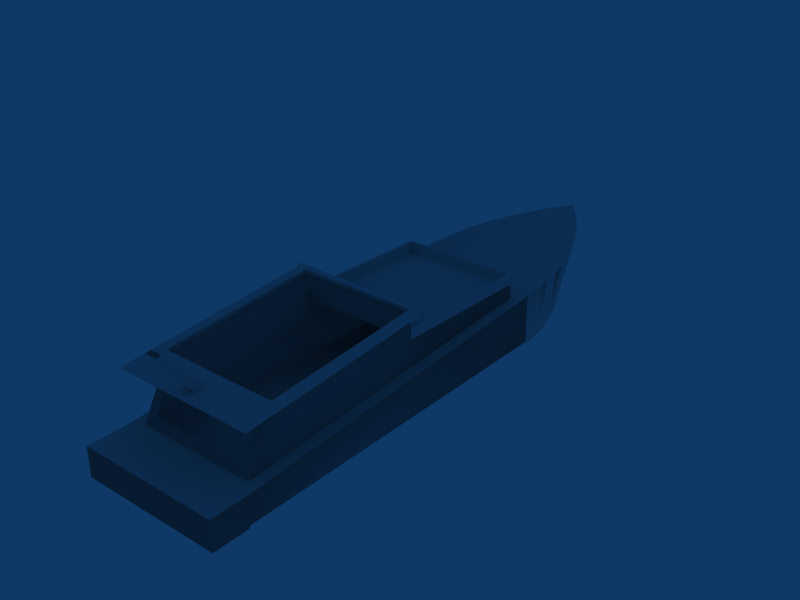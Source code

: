 # Source: object.blend  (saved by Blender 2.45.0; exported with 4.5.12 LTS)
import bpy
from mathutils import Matrix  # noqa: F401  (used for matrix-valued properties, if any)

bpy.ops.wm.read_factory_settings(use_empty=True)
scene = bpy.context.scene
scene.name = 'Scene'

# ---- collections
col_collection_1 = bpy.data.collections.new('Collection 1'); scene.collection.children.link(col_collection_1)

# ---- world
world_world = bpy.data.worlds.new('World'); scene.world = world_world
world_world.color = (0.05656, 0.2208, 0.4)
world_world.use_sun_shadow = False
world_world.sun_shadow_jitter_overblur = 0.0
world_world.cycles.sampling_method = 'MANUAL'
world_world.cycles.sample_map_resolution = 256

# ---- meshes
me_mesh_019 = bpy.data.meshes.new('Mesh.019')
me_mesh_019.from_pydata([(8.885, -0.1, 2.796), (8.852, -0.1, 2.273), (8.885, 1.22, 2.796), (8.852, 1.22, 2.273)], [], [(0, 1, 2), (3, 2, 1)])
_uv = me_mesh_019.uv_layers.new(name='UVTex')
_uv.uv.foreach_set('vector', [0.4448, 0.5805, 0.4448, 0.5626, 0.3996, 0.5805, 0.3996, 0.5626, 0.3996, 0.5805, 0.4448, 0.5626])
me_mesh_019.use_remesh_preserve_volume = False
me_mesh_019.use_remesh_preserve_attributes = False
me_mesh_019.use_mirror_vertex_groups = False
me_mesh_019.update()
me_mesh_018 = bpy.data.meshes.new('Mesh.018')
me_mesh_018.from_pydata([(8.885, 1.321, 2.799), (8.852, 1.321, 2.27), (8.885, 2.647, 2.799), (8.852, 2.647, 2.27), (5.36, -0.1515, 2.13), (5.353, -0.1515, 2.393), (8.849, -0.1515, 2.221), (8.842, -0.1515, 2.484), (8.885, 1.22, 2.796), (8.852, -0.1, 2.273), (8.885, -0.1, 2.796), (8.852, 1.22, 2.273)], [], [(0, 1, 2), (3, 2, 1), (6, 5, 4), (5, 6, 7), (8, 9, 10), (9, 8, 11)])
_uv = me_mesh_018.uv_layers.new(name='UVTex')
_uv.uv.foreach_set('vector', [0.3359, 0.5516, 0.3359, 0.5334, 0.2905, 0.5516, 0.2905, 0.5334, 0.2905, 0.5516, 0.3359, 0.5334, 0.4974, 0.9639, 0.0, 1.0, 0.0, 0.9639, 0.0, 1.0, 0.4974, 0.9639, 0.4974, 1.0, 0.3498, 0.5501, 0.3951, 0.5321, 0.3951, 0.5501, 0.3951, 0.5321, 0.3498, 0.5501, 0.3498, 0.5321])
me_mesh_018.use_remesh_preserve_volume = False
me_mesh_018.use_remesh_preserve_attributes = False
me_mesh_018.use_mirror_vertex_groups = False
me_mesh_018.update()
me_mesh_017 = bpy.data.meshes.new('Mesh.017')
me_mesh_017.from_pydata([(12.8, -0.1515, 2.087), (9.017, -0.1515, 2.699), (12.62, -0.1515, 2.433), (8.996, -0.1515, 2.35), (8.885, 2.647, 2.799), (8.852, 1.321, 2.27), (8.885, 1.321, 2.799), (8.852, 2.647, 2.27)], [], [(0, 3, 2), (1, 2, 3), (4, 5, 6), (5, 4, 7)])
_uv = me_mesh_017.uv_layers.new(name='UVTex')
_uv.uv.foreach_set('vector', [0.4097, 0.5182, 0.2794, 0.5272, 0.4034, 0.5301, 0.2801, 0.5392, 0.4034, 0.5301, 0.2794, 0.5272, 0.343, 0.5386, 0.3884, 0.5204, 0.3884, 0.5386, 0.3884, 0.5204, 0.343, 0.5386, 0.343, 0.5204])
me_mesh_017.use_remesh_preserve_volume = False
me_mesh_017.use_remesh_preserve_attributes = False
me_mesh_017.use_mirror_vertex_groups = False
me_mesh_017.update()
me_mesh_016 = bpy.data.meshes.new('Mesh.016')
me_mesh_016.from_pydata([(12.41, 2.696, 2.114), (9.329, 2.696, 2.342), (9.349, 2.696, 2.66), (12.22, 2.696, 2.461), (12.62, -0.1515, 2.433), (8.996, -0.1515, 2.35), (12.8, -0.1515, 2.087), (9.017, -0.1515, 2.699)], [], [(0, 3, 1), (2, 1, 3), (4, 5, 6), (5, 4, 7)])
_uv = me_mesh_016.uv_layers.new(name='UVTex')
_uv.uv.foreach_set('vector', [0.2746, 0.5244, 0.281, 0.5362, 0.3802, 0.5322, 0.3795, 0.543, 0.3802, 0.5322, 0.281, 0.5362, 0.4338, 0.4893, 0.3097, 0.4865, 0.4401, 0.4775, 0.3097, 0.4865, 0.4338, 0.4893, 0.3105, 0.4985])
me_mesh_016.use_remesh_preserve_volume = False
me_mesh_016.use_remesh_preserve_attributes = False
me_mesh_016.use_mirror_vertex_groups = False
me_mesh_016.update()
me_mesh_015 = bpy.data.meshes.new('Mesh.015')
me_mesh_015.from_pydata([(5.353, 2.696, 2.393), (8.849, 2.696, 2.221), (5.36, 2.696, 2.13), (8.842, 2.696, 2.484), (5.36, -0.1515, 2.13), (5.353, -0.1515, 2.393), (9.329, 2.696, 2.342), (12.22, 2.696, 2.461), (12.41, 2.696, 2.114), (9.349, 2.696, 2.66)], [], [(0, 1, 2), (1, 0, 3), (0, 4, 5), (4, 0, 2), (6, 7, 8), (7, 6, 9)])
_uv = me_mesh_015.uv_layers.new(name='UVTex')
_uv.uv.foreach_set('vector', [0.5, 1.0, 0.0, 0.9634, 0.5, 0.9634, 0.0, 0.9634, 0.5, 1.0, 0.0, 1.0, 0.2487, 0.9985, 0.6323, 0.9645, 0.6323, 0.9985, 0.6323, 0.9645, 0.2487, 0.9985, 0.2487, 0.9645, 0.4131, 0.5042, 0.314, 0.5083, 0.3076, 0.4964, 0.314, 0.5083, 0.4131, 0.5042, 0.4124, 0.5151])
me_mesh_015.use_remesh_preserve_volume = False
me_mesh_015.use_remesh_preserve_attributes = False
me_mesh_015.use_mirror_vertex_groups = False
me_mesh_015.update()
me_mesh_014 = bpy.data.meshes.new('Mesh.014')
me_mesh_014.from_pydata([(13.66, 2.973, 0.6315), (13.66, 2.973, 1.281), (5.044, 2.973, 1.812), (13.66, 2.973, 0.5715), (14.53, 2.973, 1.283), (14.53, 2.973, 0.5736), (8.741, -0.3861, 2.859), (8.835, -0.4664, 2.94), (8.828, -0.4664, 2.852), (8.828, -0.3861, 2.852), (8.835, -0.3861, 2.94), (8.748, -0.3861, 2.946), (8.741, -0.4664, 2.859), (8.748, -0.4664, 2.946), (13.56, 2.93, 2.502), (13.57, 2.93, 2.589), (8.821, 2.93, 2.853), (8.821, 2.93, 2.941), (5.405, -0.0941, 2.394), (8.849, -0.0941, 2.221), (5.411, -0.0941, 2.131), (8.842, -0.0941, 2.484), (8.849, 2.647, 2.221), (5.405, 2.647, 2.394), (5.411, 2.647, 2.131), (8.842, 2.647, 2.484), (13.75, 1.12, 3.412), (13.98, 1.12, 3.662), (13.98, 1.405, 3.662), (8.748, 3.011, 2.946), (8.748, 2.93, 2.946), (8.741, 2.93, 2.859), (8.741, 3.011, 2.859), (13.75, 1.405, 3.412), (13.05, 1.12, 2.628), (13.05, 1.405, 2.628), (5.044, -0.4288, 0.6315), (5.044, 2.973, 0.6315), (13.66, -0.4288, 0.6315), (13.66, -0.4288, 0.5715)], [], [(37, 0, 2), (2, 0, 1), (5, 0, 3), (4, 0, 5), (1, 0, 4), (9, 12, 6), (12, 9, 8), (9, 7, 8), (7, 9, 10), (7, 11, 13), (11, 7, 10), (11, 12, 13), (12, 11, 6), (16, 15, 14), (15, 16, 17), (18, 19, 20), (19, 18, 21), (22, 23, 24), (23, 22, 25), (28, 26, 27), (26, 28, 33), (29, 31, 30), (31, 29, 32), (33, 34, 26), (34, 33, 35), (36, 38, 37), (0, 37, 38), (39, 0, 38), (3, 0, 39)])
_uv = me_mesh_014.uv_layers.new(name='UVTex')
_uv.uv.foreach_set('vector', [0.4221, 0.0806, 0.1269, 0.0806, 0.4221, 0.121, 0.4221, 0.121, 0.1269, 0.0806, 0.1269, 0.1028, 0.0971, 0.0786, 0.1269, 0.0806, 0.1269, 0.0785, 0.0972, 0.1029, 0.1269, 0.0806, 0.0971, 0.0786, 0.1269, 0.1028, 0.1269, 0.0806, 0.0972, 0.1029, 0.3095, 0.7516, 0.3122, 0.7546, 0.3095, 0.7546, 0.3122, 0.7546, 0.3095, 0.7516, 0.3122, 0.7516, 0.3935, 0.785, 0.3908, 0.788, 0.3908, 0.785, 0.3908, 0.788, 0.3935, 0.785, 0.3935, 0.788, 0.6326, 0.5847, 0.6353, 0.5877, 0.6326, 0.5877, 0.6353, 0.5877, 0.6326, 0.5847, 0.6353, 0.5847, 0.421, 0.7656, 0.4237, 0.7626, 0.4237, 0.7656, 0.4237, 0.7626, 0.421, 0.7656, 0.421, 0.7626, 0.7161, 0.1058, 0.5534, 0.0968, 0.5536, 0.0938, 0.5534, 0.0968, 0.7161, 0.1058, 0.7161, 0.1088, 0.5008, 1.0, 0.0, 0.964, 0.498, 0.964, 0.0, 0.964, 0.5008, 1.0, 0.0, 1.0, 0.9893, 0.9639, 0.4964, 1.0, 0.4964, 0.9639, 0.4964, 1.0, 0.9893, 0.9639, 0.9893, 0.9975, 0.3871, 0.7624, 0.3968, 0.7509, 0.3968, 0.7624, 0.3968, 0.7509, 0.3871, 0.7624, 0.3871, 0.7509, 0.459, 0.778, 0.4617, 0.775, 0.4617, 0.778, 0.4617, 0.775, 0.459, 0.778, 0.459, 0.775, 0.5875, 0.6083, 0.5973, 0.5722, 0.5973, 0.6083, 0.5973, 0.5722, 0.5875, 0.6083, 0.5875, 0.5722, 0.3449, 0.038, 0.0497, 0.038, 0.3449, 0.1545, 0.0497, 0.1545, 0.3449, 0.1545, 0.0497, 0.038, 0.5323, 0.0723, 0.4158, 0.0743, 0.5323, 0.0743, 0.4158, 0.0723, 0.4158, 0.0743, 0.5323, 0.0723])
me_mesh_014.use_remesh_preserve_volume = False
me_mesh_014.use_remesh_preserve_attributes = False
me_mesh_014.use_mirror_vertex_groups = False
me_mesh_014.update()
me_mesh_013 = bpy.data.meshes.new('Mesh.013')
me_mesh_013.from_pydata([(8.849, -0.1515, 2.221), (8.885, -0.1, 2.796), (8.852, 1.22, 2.273), (8.888, 1.272, 2.848), (8.885, 1.22, 2.796), (8.852, -0.1, 2.273), (8.849, 1.272, 2.221), (3.381, -0.2718, 1.911), (3.674, -0.1947, 0.5715), (3.792, -0.3508, 1.886), (5.044, -0.4288, 1.812), (5.044, -0.4288, 0.6315), (5.044, 1.257, 1.812), (5.044, 2.973, 0.6315), (8.741, -0.3861, 2.859), (8.741, 2.93, 2.859), (8.821, 2.93, 2.853), (8.888, 2.696, 2.848), (13.56, 2.93, 2.502), (12.7, 2.696, 2.566), (8.888, -0.1515, 2.848), (8.828, -0.3861, 2.852), (13.56, -0.3861, 2.502), (12.7, -0.1515, 2.566), (13.57, -0.3861, 2.589), (8.894, -0.1515, 2.935), (12.71, -0.1515, 2.653), (13.05, 1.12, 2.628), (13.33, 1.12, 2.607), (8.748, -0.3861, 2.946), (8.748, 2.93, 2.946), (8.835, -0.3861, 2.94), (8.821, 2.93, 2.941), (8.894, 2.696, 2.935), (12.71, 2.696, 2.653), (13.57, 2.93, 2.589), (1.446, 0.5043, 2.038), (1.839, 0.7793, 0.5715), (2.117, 0.5692, 0.5715), (4.624, 2.97, 1.837), (4.695, 2.944, 0.5715), (1.574, 1.497, 0.5715), (5.411, -0.0941, 2.131), (5.411, 2.647, 2.131), (8.849, 2.647, 2.221), (8.849, -0.0941, 2.221), (3.789, 2.883, 1.886), (3.671, 2.723, 0.5715), (1.092, 1.776, 2.063), (1.837, 1.728, 0.5715), (13.66, -0.4288, 1.281), (13.38, -0.1515, 1.298), (13.38, 2.696, 1.298), (5.321, -0.1515, 1.795), (5.321, 2.696, 1.795), (8.891, -0.1515, 2.892), (12.71, -0.1515, 2.609), (12.71, 2.696, 2.609), (14.09, 1.12, 3.641), (13.33, 1.405, 2.607), (14.09, 1.405, 3.641), (13.05, 1.405, 2.628), (13.75, 1.405, 3.412), (13.98, 1.405, 3.662), (4.349, 2.892, 0.5715), (5.044, 2.973, 1.812), (0.4375, 1.25, 2.112), (0.7566, 1.523, 2.088), (1.443, 2.006, 2.038), (1.808, 2.213, 2.013), (2.186, 2.397, 1.988), (2.574, 2.557, 1.962), (2.972, 2.691, 1.937), (3.377, 2.8, 1.911), (4.205, 2.94, 1.861), (1.326, 1.25, 0.5715), (0.7576, 0.9802, 2.088), (13.66, 2.973, 0.6315), (13.66, 2.973, 0.5715), (14.53, 2.973, 0.5736), (14.53, 2.973, 1.283), (13.66, 2.973, 1.281)], [], [(0, 1, 20), (3, 20, 1), (4, 3, 1), (2, 3, 4), (5, 0, 45), (1, 0, 5), (2, 5, 45), (6, 2, 45), (3, 2, 6), (7, 8, 9), (10, 11, 12), (13, 12, 11), (65, 12, 13), (16, 14, 15), (14, 16, 21), (21, 16, 17), (17, 16, 18), (17, 18, 19), (19, 18, 23), (21, 20, 22), (20, 21, 17), (20, 17, 3), (22, 20, 23), (22, 23, 18), (24, 25, 31), (25, 24, 26), (26, 24, 27), (26, 27, 34), (27, 24, 28), (28, 24, 59), (31, 30, 29), (30, 31, 32), (32, 31, 33), (32, 33, 35), (33, 31, 25), (35, 33, 34), (35, 34, 61), (61, 34, 27), (35, 61, 59), (35, 59, 24), (36, 37, 38), (39, 65, 40), (67, 41, 75), (45, 43, 42), (43, 45, 44), (44, 45, 6), (73, 46, 47), (48, 49, 41), (10, 53, 12), (53, 10, 50), (12, 53, 65), (53, 50, 51), (51, 50, 52), (65, 54, 81), (54, 65, 53), (81, 54, 52), (81, 52, 50), (26, 55, 56), (55, 26, 25), (34, 56, 26), (56, 34, 57), (59, 58, 28), (58, 59, 60), (61, 60, 59), (60, 61, 62), (60, 62, 63), (66, 67, 75), (74, 39, 64), (18, 24, 22), (24, 18, 35), (65, 67, 66), (67, 65, 48), (48, 65, 68), (68, 65, 69), (69, 65, 70), (70, 65, 71), (71, 65, 72), (72, 65, 73), (73, 65, 46), (46, 65, 74), (74, 65, 39), (66, 75, 76), (65, 77, 13), (77, 65, 81), (77, 79, 78), (79, 77, 80), (80, 77, 81)])
me_mesh_013.polygons.foreach_set('use_smooth', [0, 0, 0, 0, 0, 0, 0, 0, 0, 1, 0, 0, 0, 0, 0, 0, 0, 0, 0, 0, 0, 0, 0, 0, 0, 0, 0, 0, 0, 0, 0, 0, 0, 0, 0, 0, 0, 0, 0, 0, 1, 1, 1, 0, 0, 0, 1, 1, 0, 0, 0, 0, 0, 0, 0, 0, 0, 0, 0, 0, 0, 0, 0, 0, 0, 0, 1, 1, 0, 0, 0, 0, 0, 0, 0, 0, 0, 0, 0, 0, 0, 1, 0, 0, 0, 0, 0])
_uv = me_mesh_013.uv_layers.new(name='UVTex')
_uv.uv.foreach_set('vector', [0.6531, 0.5954, 0.6514, 0.6152, 0.6531, 0.6169, 0.6044, 0.6169, 0.6531, 0.6169, 0.6514, 0.6152, 0.6061, 0.6152, 0.6044, 0.6169, 0.6514, 0.6152, 0.6061, 0.5972, 0.6044, 0.6169, 0.6061, 0.6152, 0.6514, 0.5972, 0.6531, 0.5954, 0.6512, 0.5954, 0.6514, 0.6152, 0.6531, 0.5954, 0.6514, 0.5972, 0.6061, 0.5972, 0.6514, 0.5972, 0.6512, 0.5954, 0.6044, 0.5954, 0.6061, 0.5972, 0.6512, 0.5954, 0.6044, 0.6169, 0.6061, 0.5972, 0.6044, 0.5954, 0.3966, 0.6894, 0.4063, 0.6433, 0.411, 0.6886, 0.2256, 0.0969, 0.2256, 0.0564, 0.1679, 0.0969, 0.1091, 0.0564, 0.1679, 0.0969, 0.2256, 0.0564, 0.1091, 0.0969, 0.1679, 0.0969, 0.1091, 0.0564, 0.1635, 0.1872, 0.277, 0.1899, 0.1635, 0.1899, 0.277, 0.1899, 0.1635, 0.1872, 0.277, 0.187, 0.277, 0.187, 0.1635, 0.1872, 0.1715, 0.1849, 0.1715, 0.1849, 0.1635, 0.1872, 0.1635, 0.0243, 0.1715, 0.1849, 0.1635, 0.0243, 0.1715, 0.0539, 0.1715, 0.0539, 0.1635, 0.0243, 0.269, 0.0539, 0.277, 0.187, 0.269, 0.1849, 0.277, 0.0243, 0.269, 0.1849, 0.277, 0.187, 0.1715, 0.1849, 0.269, 0.1849, 0.1715, 0.1849, 0.2202, 0.1849, 0.277, 0.0243, 0.269, 0.1849, 0.269, 0.0539, 0.277, 0.0243, 0.269, 0.0539, 0.1635, 0.0243, 0.5882, 0.0399, 0.5963, 0.2005, 0.5882, 0.2026, 0.5963, 0.2005, 0.5882, 0.0399, 0.5963, 0.0695, 0.5963, 0.0695, 0.5882, 0.0399, 0.6398, 0.0578, 0.5963, 0.0695, 0.6398, 0.0578, 0.6938, 0.0695, 0.6398, 0.0578, 0.5882, 0.0399, 0.6398, 0.0481, 0.6398, 0.0481, 0.5882, 0.0399, 0.6496, 0.0481, 0.5882, 0.2026, 0.7018, 0.2055, 0.5882, 0.2055, 0.7018, 0.2055, 0.5882, 0.2026, 0.7018, 0.203, 0.7018, 0.203, 0.5882, 0.2026, 0.6938, 0.2005, 0.7018, 0.203, 0.6938, 0.2005, 0.7018, 0.0399, 0.6938, 0.2005, 0.5882, 0.2026, 0.5963, 0.2005, 0.7018, 0.0399, 0.6938, 0.2005, 0.6938, 0.0695, 0.7018, 0.0399, 0.6938, 0.0695, 0.6496, 0.0578, 0.6496, 0.0578, 0.6938, 0.0695, 0.6398, 0.0578, 0.7018, 0.0399, 0.6496, 0.0578, 0.6496, 0.0481, 0.7018, 0.0399, 0.6496, 0.0481, 0.5882, 0.0399, 0.3248, 0.6913, 0.3348, 0.6394, 0.3467, 0.6406, 0.2792, 0.6513, 0.2722, 0.6387, 0.3145, 0.626, 0.2734, 0.6781, 0.3034, 0.6273, 0.3112, 0.6364, 0.1491, 0.03, 0.0313, 0.1239, 0.0313, 0.03, 0.0313, 0.1239, 0.1491, 0.03, 0.1491, 0.1239, 0.1491, 0.1239, 0.1491, 0.03, 0.1491, 0.0768, 0.3003, 0.689, 0.2932, 0.6765, 0.334, 0.6562, 0.2652, 0.6662, 0.2959, 0.618, 0.3034, 0.6273, 0.3554, 0.1586, 0.3459, 0.1491, 0.3554, 0.1008, 0.3459, 0.1491, 0.3554, 0.1586, 0.0597, 0.1586, 0.3554, 0.1008, 0.3459, 0.1491, 0.3554, 0.0421, 0.3459, 0.1491, 0.0597, 0.1586, 0.0692, 0.1491, 0.0692, 0.1491, 0.0597, 0.1586, 0.0692, 0.0516, 0.3554, 0.0421, 0.3459, 0.0516, 0.0597, 0.0421, 0.3459, 0.0516, 0.3554, 0.0421, 0.3459, 0.1491, 0.0597, 0.0421, 0.3459, 0.0516, 0.0692, 0.0516, 0.0597, 0.0421, 0.0692, 0.0516, 0.0597, 0.1586, 0.4877, 0.9096, 0.3569, 0.9177, 0.4876, 0.9081, 0.3569, 0.9177, 0.4877, 0.9096, 0.357, 0.9192, 0.0179, 0.9404, 0.1154, 0.9389, 0.1154, 0.9404, 0.1154, 0.9389, 0.0179, 0.9404, 0.0179, 0.9389, 0.5762, 0.6127, 0.5664, 0.6565, 0.5664, 0.6127, 0.5664, 0.6565, 0.5762, 0.6127, 0.5762, 0.6565, 0.6241, 0.5708, 0.5885, 0.6055, 0.6143, 0.5701, 0.5885, 0.6055, 0.6241, 0.5708, 0.5999, 0.5977, 0.5885, 0.6055, 0.5999, 0.5977, 0.5922, 0.6062, 0.2818, 0.6898, 0.2734, 0.6781, 0.3112, 0.6364, 0.2862, 0.6639, 0.2792, 0.6513, 0.3209, 0.6361, 0.6627, 0.1221, 0.5491, 0.1251, 0.5491, 0.1221, 0.5491, 0.1251, 0.6627, 0.1221, 0.6627, 0.1251, 0.2789, 0.1244, 0.4341, 0.1194, 0.4477, 0.1244, 0.4341, 0.1194, 0.2789, 0.1244, 0.4203, 0.1154, 0.4203, 0.1154, 0.2789, 0.1244, 0.4062, 0.1122, 0.4062, 0.1122, 0.2789, 0.1244, 0.392, 0.1099, 0.392, 0.1099, 0.2789, 0.1244, 0.3777, 0.1085, 0.3777, 0.1085, 0.2789, 0.1244, 0.3633, 0.1081, 0.3633, 0.1081, 0.2789, 0.1244, 0.3489, 0.1085, 0.3489, 0.1085, 0.2789, 0.1244, 0.3345, 0.1099, 0.3345, 0.1099, 0.2789, 0.1244, 0.3203, 0.1122, 0.3203, 0.1122, 0.2789, 0.1244, 0.3063, 0.1154, 0.3063, 0.1154, 0.2789, 0.1244, 0.2925, 0.1194, 0.2818, 0.6898, 0.3112, 0.6364, 0.2961, 0.6906, 0.4942, 0.6825, 0.2993, 0.656, 0.4942, 0.6499, 0.2993, 0.656, 0.4942, 0.6825, 0.2993, 0.6775, 0.2993, 0.656, 0.2752, 0.6548, 0.2993, 0.6541, 0.2752, 0.6548, 0.2993, 0.656, 0.2753, 0.6788, 0.2753, 0.6788, 0.2993, 0.656, 0.2993, 0.6775])
me_mesh_013.use_remesh_preserve_volume = False
me_mesh_013.use_remesh_preserve_attributes = False
me_mesh_013.use_mirror_vertex_groups = False
me_mesh_013.update()
me_mesh_012 = bpy.data.meshes.new('Mesh.012')
me_mesh_012.from_pydata([(13.04, 2.696, 1.932), (12.41, 2.696, 2.114), (8.849, 2.696, 2.221), (8.888, 2.696, 2.848), (9.349, 2.696, 2.66), (9.329, 2.696, 2.342), (12.22, 2.696, 2.461), (12.7, 2.696, 2.566), (2.186, 2.397, 1.988), (2.972, 2.691, 1.937), (3.019, 2.47, 0.5715), (0.7576, 0.9802, 2.088), (1.575, 1.007, 0.5715), (1.094, 0.7313, 2.063), (8.821, 2.93, 2.941), (8.748, 3.011, 2.946), (8.748, 2.93, 2.946), (8.821, 3.011, 2.941), (1.808, 2.213, 2.013), (2.404, 2.137, 0.5715), (2.114, 1.941, 0.5715), (4.625, -0.4295, 1.837), (4.696, -0.4032, 0.5715), (5.044, 1.257, 1.812), (0.4375, 1.25, 2.112), (3.377, 2.8, 1.911), (3.671, 2.723, 0.5715), (3.341, 2.607, 0.5715), (8.748, -0.3861, 2.946), (8.741, -0.3861, 2.859), (8.741, 2.93, 2.859), (3.023, 0.0509, 0.5715), (0.7566, 1.523, 2.088), (1.092, 1.776, 2.063), (1.574, 1.497, 0.5715), (5.044, -0.4288, 1.812), (1.446, 0.5043, 2.038), (1.812, 0.3002, 2.013), (2.578, -0.0359, 1.962), (2.976, -0.1667, 1.937), (3.381, -0.2718, 1.911), (3.792, -0.3508, 1.886), (2.408, 0.3773, 0.5715), (2.71, 0.2043, 0.5715), (2.189, 0.1199, 1.988), (1.443, 2.006, 2.038), (4.624, 2.97, 1.837), (4.695, 2.944, 0.5715), (4.349, 2.892, 0.5715), (4.207, -0.4034, 1.861), (4.01, -0.2859, 0.5715), (4.352, -0.3554, 0.5715), (8.888, -0.1515, 2.848), (8.888, 1.272, 2.848), (8.885, -0.1, 2.796), (8.885, 1.22, 2.796), (8.852, -0.1, 2.273), (8.849, -0.0941, 2.221), (8.849, -0.1515, 2.221), (8.849, 1.272, 2.221), (8.852, 1.22, 2.273)], [], [(0, 1, 2), (5, 2, 1), (3, 2, 5), (4, 3, 5), (0, 7, 1), (6, 1, 7), (4, 6, 7), (3, 4, 7), (18, 8, 19), (9, 27, 10), (11, 12, 13), (14, 15, 16), (15, 14, 17), (18, 19, 20), (21, 22, 35), (23, 24, 35), (25, 26, 27), (16, 29, 28), (29, 16, 30), (38, 43, 31), (32, 33, 34), (11, 35, 24), (35, 11, 13), (35, 13, 36), (35, 36, 37), (35, 37, 44), (35, 44, 38), (35, 38, 39), (35, 39, 40), (35, 40, 41), (35, 41, 49), (35, 49, 21), (44, 42, 43), (44, 43, 38), (45, 18, 20), (46, 47, 48), (49, 50, 51), (52, 54, 58), (54, 52, 53), (54, 53, 55), (55, 53, 60), (58, 56, 57), (56, 58, 54), (57, 56, 60), (57, 60, 59), (59, 60, 53)])
me_mesh_012.polygons.foreach_set('use_smooth', [0, 0, 0, 0, 0, 0, 0, 0, 1, 1, 1, 0, 0, 1, 1, 1, 1, 0, 0, 1, 1, 1, 1, 1, 1, 1, 1, 1, 1, 1, 1, 1, 1, 1, 1, 1, 1, 0, 0, 0, 0, 0, 0, 0, 0, 0])
_uv = me_mesh_012.uv_layers.new(name='UVTex')
_uv.uv.foreach_set('vector', [0.239, 0.0492, 0.2607, 0.0554, 0.3827, 0.0591, 0.3662, 0.0632, 0.3827, 0.0591, 0.2607, 0.0554, 0.3813, 0.0806, 0.3827, 0.0591, 0.3662, 0.0632, 0.3656, 0.0741, 0.3813, 0.0806, 0.3662, 0.0632, 0.239, 0.0492, 0.2507, 0.0709, 0.2607, 0.0554, 0.2671, 0.0673, 0.2607, 0.0554, 0.2507, 0.0709, 0.3656, 0.0741, 0.2671, 0.0673, 0.2507, 0.0709, 0.3813, 0.0806, 0.3656, 0.0741, 0.2507, 0.0709, 0.334, 0.6886, 0.3265, 0.6763, 0.3658, 0.6455, 0.3119, 0.6514, 0.3452, 0.6161, 0.3519, 0.626, 0.2961, 0.6906, 0.323, 0.6381, 0.3105, 0.6911, 0.6096, 0.6327, 0.6123, 0.6352, 0.6096, 0.6352, 0.6123, 0.6352, 0.6096, 0.6327, 0.6123, 0.6327, 0.334, 0.6886, 0.3658, 0.6455, 0.373, 0.6551, 0.4396, 0.6869, 0.4421, 0.6436, 0.454, 0.6861, 0.1578, 0.0601, 0.3159, 0.0603, 0.1578, 0.1178, 0.3003, 0.689, 0.334, 0.6562, 0.3406, 0.6662, 0.5841, 0.147, 0.6977, 0.144, 0.6977, 0.147, 0.6977, 0.144, 0.5841, 0.147, 0.5841, 0.144, 0.3679, 0.6906, 0.3705, 0.6422, 0.3824, 0.6427, 0.2734, 0.6781, 0.2652, 0.6662, 0.3034, 0.6273, 0.4005, 0.1653, 0.2457, 0.1603, 0.414, 0.1603, 0.2457, 0.1603, 0.4005, 0.1653, 0.3867, 0.1693, 0.2457, 0.1603, 0.3867, 0.1693, 0.3727, 0.1725, 0.2457, 0.1603, 0.3727, 0.1725, 0.3585, 0.1748, 0.2457, 0.1603, 0.3585, 0.1748, 0.3442, 0.1762, 0.2457, 0.1603, 0.3442, 0.1762, 0.3298, 0.1766, 0.2457, 0.1603, 0.3298, 0.1766, 0.3155, 0.1762, 0.2457, 0.1603, 0.3155, 0.1762, 0.3012, 0.1748, 0.2457, 0.1603, 0.3012, 0.1748, 0.287, 0.1725, 0.2457, 0.1603, 0.287, 0.1725, 0.273, 0.1693, 0.2457, 0.1603, 0.273, 0.1693, 0.2592, 0.1653, 0.3536, 0.6911, 0.3586, 0.6415, 0.3705, 0.6422, 0.3536, 0.6911, 0.3705, 0.6422, 0.3679, 0.6906, 0.3042, 0.7001, 0.2965, 0.688, 0.3354, 0.6545, 0.2792, 0.6513, 0.3145, 0.626, 0.3209, 0.6361, 0.4253, 0.6878, 0.4182, 0.6435, 0.4301, 0.6436, 0.6843, 0.5901, 0.6825, 0.5883, 0.6843, 0.5686, 0.6825, 0.5883, 0.6843, 0.5901, 0.6355, 0.5901, 0.6825, 0.5883, 0.6355, 0.5901, 0.6373, 0.5883, 0.6373, 0.5883, 0.6355, 0.5901, 0.6373, 0.5703, 0.6843, 0.5686, 0.6825, 0.5703, 0.6823, 0.5686, 0.6825, 0.5703, 0.6843, 0.5686, 0.6825, 0.5883, 0.6823, 0.5686, 0.6825, 0.5703, 0.6373, 0.5703, 0.6823, 0.5686, 0.6373, 0.5703, 0.6355, 0.5686, 0.6355, 0.5686, 0.6373, 0.5703, 0.6355, 0.5901])
me_mesh_012.use_remesh_preserve_volume = False
me_mesh_012.use_remesh_preserve_attributes = False
me_mesh_012.use_mirror_vertex_groups = False
me_mesh_012.update()
me_mesh_011 = bpy.data.meshes.new('Mesh.011')
me_mesh_011.from_pydata([(13.38, -0.1515, 1.298), (5.321, -0.1515, 1.795), (13.04, -0.1515, 1.932), (8.849, -0.1515, 2.221), (5.36, -0.1515, 2.13), (12.7, -0.1515, 2.566), (12.71, -0.1515, 2.609), (8.891, -0.1515, 2.892), (8.888, -0.1515, 2.848), (8.849, 2.696, 2.221), (12.41, 2.696, 2.114), (13.04, 2.696, 1.932), (9.329, 2.696, 2.342), (12.22, 2.696, 2.461), (12.7, 2.696, 2.566), (9.349, 2.696, 2.66), (8.888, 2.696, 2.848)], [], [(0, 1, 2), (4, 2, 1), (3, 2, 4), (5, 8, 6), (7, 6, 8), (9, 10, 11), (10, 9, 12), (12, 9, 16), (12, 16, 15), (10, 14, 11), (14, 10, 13), (14, 13, 15), (14, 15, 16)])
_uv = me_mesh_011.uv_layers.new(name='UVTex')
_uv.uv.foreach_set('vector', [0.3237, 0.0182, 0.1221, 0.0306, 0.3152, 0.034, 0.1231, 0.039, 0.3152, 0.034, 0.1221, 0.0306, 0.2103, 0.0412, 0.3152, 0.034, 0.1231, 0.039, 0.4201, 0.0683, 0.2894, 0.078, 0.4202, 0.0698, 0.2895, 0.0795, 0.4202, 0.0698, 0.2894, 0.078, 0.7073, 0.0749, 0.5853, 0.0712, 0.5636, 0.065, 0.5853, 0.0712, 0.7073, 0.0749, 0.6908, 0.079, 0.6908, 0.079, 0.7073, 0.0749, 0.7059, 0.0963, 0.6908, 0.079, 0.7059, 0.0963, 0.6902, 0.0899, 0.5853, 0.0712, 0.5753, 0.0867, 0.5636, 0.065, 0.5753, 0.0867, 0.5853, 0.0712, 0.5917, 0.0831, 0.5753, 0.0867, 0.5917, 0.0831, 0.6902, 0.0899, 0.5753, 0.0867, 0.6902, 0.0899, 0.7059, 0.0963])
me_mesh_011.use_remesh_preserve_volume = False
me_mesh_011.use_remesh_preserve_attributes = False
me_mesh_011.use_mirror_vertex_groups = False
me_mesh_011.update()
me_mesh_010 = bpy.data.meshes.new('Mesh.010')
me_mesh_010.from_pydata([(5.36, -0.1515, 2.13), (5.321, 2.696, 1.795), (5.36, 2.696, 2.13), (8.821, 2.93, 2.941), (8.821, 2.93, 2.853), (8.741, 2.93, 2.859), (8.748, 2.93, 2.946), (4.696, -0.4032, 0.5715), (5.044, -0.4288, 0.5715), (5.044, -0.4288, 0.6315), (5.044, -0.4288, 1.812), (2.578, -0.0359, 1.962), (3.023, 0.0509, 0.5715), (2.976, -0.1667, 1.937), (5.321, -0.1515, 1.795), (13.38, -0.1515, 1.298), (13.04, -0.1515, 1.932), (8.849, -0.1515, 2.221)], [], [(0, 14, 2), (1, 2, 14), (5, 3, 4), (3, 5, 6), (9, 7, 8), (7, 9, 10), (11, 12, 13), (16, 14, 15), (16, 0, 14), (0, 16, 17)])
me_mesh_010.polygons.foreach_set('use_smooth', [0, 0, 0, 0, 1, 1, 1, 0, 0, 0])
_uv = me_mesh_010.uv_layers.new(name='UVTex')
_uv.uv.foreach_set('vector', [0.1475, 0.1121, 0.1475, 0.1006, 0.0499, 0.1121, 0.0499, 0.1006, 0.0499, 0.1121, 0.1475, 0.1006, 0.7188, 0.106, 0.7161, 0.1088, 0.7161, 0.1058, 0.7161, 0.1088, 0.7188, 0.106, 0.7186, 0.109, 0.454, 0.6457, 0.4421, 0.6436, 0.454, 0.6436, 0.4421, 0.6436, 0.454, 0.6457, 0.454, 0.6861, 0.3679, 0.6906, 0.3824, 0.6427, 0.3823, 0.6901, 0.7162, 0.8812, 0.2575, 0.8436, 0.7439, 0.8436, 0.7162, 0.8812, 0.2575, 0.8812, 0.2575, 0.8436, 0.2575, 0.8812, 0.7162, 0.8812, 0.5292, 0.8954])
me_mesh_010.use_remesh_preserve_volume = False
me_mesh_010.use_remesh_preserve_attributes = False
me_mesh_010.use_mirror_vertex_groups = False
me_mesh_010.update()
me_mesh_009 = bpy.data.meshes.new('Mesh.009')
me_mesh_009.from_pydata([(13.38, -0.1515, 1.298), (13.27, 0.0855, 1.507), (13.04, -0.1515, 1.932), (13.38, 2.696, 1.298), (13.27, 2.459, 1.507), (12.82, 2.459, 2.357), (13.04, 2.459, 1.932), (12.7, -0.1515, 2.566), (13.04, 0.0855, 1.932), (12.82, 0.0855, 2.357), (13.04, 2.696, 1.932), (12.7, 2.696, 2.566), (5.321, -0.1515, 1.795), (5.36, -0.1515, 2.13), (5.36, 2.696, 2.13), (5.321, 2.696, 1.795)], [], [(1, 0, 2), (3, 0, 1), (7, 1, 2), (4, 3, 1), (6, 3, 4), (5, 3, 6), (11, 9, 7), (1, 7, 9), (8, 1, 9), (5, 9, 11), (3, 5, 11), (10, 3, 11), (14, 12, 13), (12, 14, 15)])
_uv = me_mesh_009.uv_layers.new(name='UVTex')
_uv.uv.foreach_set('vector', [0.2991, 0.1455, 0.291, 0.1374, 0.291, 0.1621, 0.3885, 0.1374, 0.291, 0.1374, 0.2991, 0.1455, 0.291, 0.1867, 0.2991, 0.1455, 0.291, 0.1621, 0.3804, 0.1455, 0.3885, 0.1374, 0.2991, 0.1455, 0.3804, 0.1621, 0.3885, 0.1374, 0.3804, 0.1455, 0.3804, 0.1786, 0.3885, 0.1374, 0.3804, 0.1621, 0.3885, 0.1867, 0.2991, 0.1786, 0.291, 0.1867, 0.2991, 0.1455, 0.291, 0.1867, 0.2991, 0.1786, 0.2991, 0.1621, 0.2991, 0.1455, 0.2991, 0.1786, 0.3804, 0.1786, 0.2991, 0.1786, 0.3885, 0.1867, 0.3885, 0.1374, 0.3804, 0.1786, 0.3885, 0.1867, 0.3885, 0.1621, 0.3885, 0.1374, 0.3885, 0.1867, 0.0411, 0.2674, 0.1386, 0.2559, 0.1386, 0.2674, 0.1386, 0.2559, 0.0411, 0.2674, 0.0411, 0.2559])
me_mesh_009.use_remesh_preserve_volume = False
me_mesh_009.use_remesh_preserve_attributes = False
me_mesh_009.use_mirror_vertex_groups = False
me_mesh_009.update()
me_mesh_008 = bpy.data.meshes.new('Mesh.008')
me_mesh_008.from_pydata([(12.71, -0.1515, 2.609), (12.71, 2.696, 2.609), (13.38, -0.1515, 1.298), (13.27, 0.0855, 1.507), (13.04, -0.1515, 1.932), (13.27, 2.459, 1.507), (13.04, 2.459, 1.932), (13.38, 2.696, 1.298), (12.82, 2.459, 2.357), (12.7, -0.1515, 2.566), (12.82, 0.0855, 2.357), (13.04, 0.0855, 1.932), (12.7, 2.696, 2.566), (13.04, 2.696, 1.932)], [], [(0, 9, 1), (12, 1, 9), (2, 3, 4), (3, 2, 7), (4, 3, 9), (3, 7, 5), (5, 7, 6), (6, 7, 8), (9, 10, 12), (10, 9, 3), (10, 3, 11), (12, 10, 8), (12, 8, 7), (12, 7, 13)])
_uv = me_mesh_008.uv_layers.new(name='UVTex')
_uv.uv.foreach_set('vector', [0.0, 0.0, 0.0, 0.0, 0.0, 0.0, 0.0, 0.0, 0.0, 0.0, 0.0, 0.0, 0.5939, 0.1353, 0.602, 0.1434, 0.5939, 0.16, 0.602, 0.1434, 0.5939, 0.1353, 0.6914, 0.1353, 0.5939, 0.16, 0.602, 0.1434, 0.5939, 0.1846, 0.602, 0.1434, 0.6914, 0.1353, 0.6833, 0.1434, 0.6833, 0.1434, 0.6914, 0.1353, 0.6833, 0.16, 0.6833, 0.16, 0.6914, 0.1353, 0.6833, 0.1765, 0.5939, 0.1846, 0.602, 0.1765, 0.6914, 0.1846, 0.602, 0.1765, 0.5939, 0.1846, 0.602, 0.1434, 0.602, 0.1765, 0.602, 0.1434, 0.602, 0.16, 0.6914, 0.1846, 0.602, 0.1765, 0.6833, 0.1765, 0.6914, 0.1846, 0.6833, 0.1765, 0.6914, 0.1353, 0.6914, 0.1846, 0.6914, 0.1353, 0.6914, 0.16])
me_mesh_008.use_remesh_preserve_volume = False
me_mesh_008.use_remesh_preserve_attributes = False
me_mesh_008.use_mirror_vertex_groups = False
me_mesh_008.update()
me_mesh_007 = bpy.data.meshes.new('Mesh.007')
me_mesh_007.from_pydata([(13.38, 2.696, 1.298), (5.321, 2.696, 1.795), (8.849, 2.696, 2.221), (5.36, 2.696, 2.13), (13.04, 2.696, 1.932), (2.976, -0.1667, 1.937), (3.023, 0.0509, 0.5715), (3.344, -0.0823, 0.5715), (12.71, 2.696, 2.609), (12.7, -0.1515, 2.566), (12.71, -0.1515, 2.609), (12.7, 2.696, 2.566)], [], [(0, 4, 1), (3, 1, 4), (2, 3, 4), (5, 6, 7), (8, 9, 10), (9, 8, 11)])
me_mesh_007.polygons.foreach_set('use_smooth', [0, 0, 0, 1, 0, 0])
_uv = me_mesh_007.uv_layers.new(name='UVTex')
_uv.uv.foreach_set('vector', [0.0426, 0.0686, 0.0543, 0.0903, 0.3188, 0.0856, 0.3174, 0.0971, 0.3188, 0.0856, 0.0543, 0.0903, 0.1979, 0.1002, 0.3174, 0.0971, 0.0543, 0.0903, 0.3823, 0.6901, 0.3824, 0.6427, 0.3944, 0.6431, 0.0, 0.0, 0.0, 0.0, 0.0, 0.0, 0.0, 0.0, 0.0, 0.0, 0.0, 0.0])
me_mesh_007.use_remesh_preserve_volume = False
me_mesh_007.use_remesh_preserve_attributes = False
me_mesh_007.use_mirror_vertex_groups = False
me_mesh_007.update()
me_mesh_006 = bpy.data.meshes.new('Mesh.006')
me_mesh_006.from_pydata([(13.98, 1.12, 3.662), (13.98, 1.405, 3.662), (14.09, 1.405, 3.641), (13.05, 1.12, 2.628), (13.33, 1.12, 2.607), (13.75, 1.12, 3.412), (14.09, 1.12, 3.641), (5.36, -0.1515, 2.13), (5.411, -0.0941, 2.131), (8.849, -0.1515, 2.221), (5.36, 2.696, 2.13), (5.411, 2.647, 2.131), (8.849, 2.647, 2.221), (5.353, -0.1515, 2.393), (5.405, -0.0941, 2.394), (8.842, -0.1515, 2.484), (8.842, -0.0941, 2.484), (8.842, 2.696, 2.484), (5.405, 2.647, 2.394), (5.353, 2.696, 2.393), (8.842, 2.647, 2.484), (2.186, 2.397, 1.988), (2.706, 2.313, 0.5715), (2.404, 2.137, 0.5715), (2.574, 2.557, 1.962), (3.019, 2.47, 0.5715), (3.792, -0.3508, 1.886), (4.01, -0.2859, 0.5715), (8.849, -0.0941, 2.221), (1.094, 0.7313, 2.063), (1.575, 1.007, 0.5715), (1.839, 0.7793, 0.5715), (0.7576, 0.9802, 2.088), (1.326, 1.25, 0.5715), (4.007, 2.818, 0.5715), (3.671, 2.723, 0.5715), (8.891, -0.1515, 2.892), (8.888, -0.1515, 2.848), (8.888, 1.272, 2.848), (8.888, 2.696, 2.848), (3.789, 2.883, 1.886), (4.205, 2.94, 1.861), (2.972, 2.691, 1.937), (3.377, 2.8, 1.911), (3.341, 2.607, 0.5715), (8.894, -0.1515, 2.935), (8.891, 2.696, 2.892), (8.894, 2.696, 2.935), (8.835, -0.3861, 2.94), (8.741, -0.3861, 2.859), (8.828, -0.3861, 2.852), (8.748, -0.3861, 2.946), (8.828, -0.4664, 2.852), (8.741, -0.4664, 2.859), (8.835, -0.4664, 2.94), (8.748, -0.4664, 2.946), (8.741, 3.011, 2.859), (8.821, 3.011, 2.941), (8.748, 3.011, 2.946), (8.821, 2.93, 2.941), (8.741, 2.93, 2.859), (8.821, 3.011, 2.853), (8.821, 2.93, 2.853), (4.625, -0.4295, 1.837), (4.696, -0.4032, 0.5715), (4.207, -0.4034, 1.861), (4.352, -0.3554, 0.5715), (3.381, -0.2718, 1.911), (3.674, -0.1947, 0.5715), (2.976, -0.1667, 1.937), (3.344, -0.0823, 0.5715), (13.38, 2.696, 1.298), (5.321, 2.696, 1.795), (13.04, 2.696, 1.932), (8.849, 2.696, 2.221)], [], [(0, 1, 6), (2, 6, 1), (6, 3, 4), (3, 6, 5), (6, 0, 5), (7, 8, 10), (8, 7, 9), (8, 9, 28), (10, 11, 74), (11, 10, 8), (74, 11, 12), (13, 14, 19), (14, 13, 15), (14, 15, 16), (19, 18, 17), (18, 19, 14), (17, 18, 20), (21, 22, 23), (24, 25, 22), (26, 68, 27), (74, 20, 12), (20, 74, 17), (28, 15, 9), (15, 28, 16), (29, 30, 31), (32, 33, 30), (40, 34, 35), (38, 36, 37), (36, 38, 46), (46, 38, 39), (40, 41, 34), (42, 43, 44), (46, 45, 36), (45, 46, 47), (48, 49, 50), (49, 48, 51), (54, 53, 52), (53, 54, 55), (56, 57, 61), (57, 56, 58), (61, 59, 62), (59, 61, 57), (61, 60, 56), (60, 61, 62), (63, 66, 64), (65, 66, 63), (67, 70, 68), (69, 70, 67), (72, 73, 71), (73, 72, 10), (73, 10, 74)])
me_mesh_006.polygons.foreach_set('use_smooth', [0, 0, 0, 0, 0, 0, 0, 0, 0, 0, 0, 0, 0, 0, 0, 0, 0, 1, 1, 1, 0, 0, 0, 0, 1, 1, 1, 0, 0, 0, 1, 1, 0, 0, 0, 0, 0, 0, 0, 0, 0, 0, 0, 0, 1, 1, 1, 1, 0, 0, 0])
_uv = me_mesh_006.uv_layers.new(name='UVTex')
_uv.uv.foreach_set('vector', [0.0, 0.0, 0.0, 0.0, 0.0, 0.0, 0.0, 0.0, 0.0, 0.0, 0.0, 0.0, 0.6517, 0.6717, 0.6161, 0.637, 0.6258, 0.6363, 0.6161, 0.637, 0.6517, 0.6717, 0.6403, 0.6638, 0.6517, 0.6717, 0.648, 0.6724, 0.6403, 0.6638, 0.0296, 0.0281, 0.0313, 0.03, 0.0296, 0.1256, 0.0313, 0.03, 0.0296, 0.0281, 0.1491, 0.0281, 0.0313, 0.03, 0.1491, 0.0281, 0.1491, 0.03, 0.0296, 0.1256, 0.0313, 0.1239, 0.1491, 0.1256, 0.0313, 0.1239, 0.0296, 0.1256, 0.0313, 0.03, 0.1491, 0.1256, 0.0313, 0.1239, 0.1491, 0.1239, 0.6669, 0.5489, 0.6649, 0.5507, 0.5694, 0.5489, 0.6649, 0.5507, 0.6669, 0.5489, 0.6669, 0.6684, 0.6649, 0.5507, 0.6669, 0.6684, 0.6649, 0.6684, 0.5694, 0.5489, 0.571, 0.5507, 0.5694, 0.6684, 0.571, 0.5507, 0.5694, 0.5489, 0.6649, 0.5507, 0.5694, 0.6684, 0.571, 0.5507, 0.571, 0.6684, 0.3265, 0.6763, 0.3588, 0.6358, 0.3658, 0.6455, 0.3192, 0.6639, 0.3519, 0.626, 0.3588, 0.6358, 0.411, 0.6886, 0.4063, 0.6433, 0.4182, 0.6435, 0.052, 0.0587, 0.0503, 0.0677, 0.0503, 0.0587, 0.0503, 0.0677, 0.052, 0.0587, 0.052, 0.0677, 0.2243, 0.0339, 0.2224, 0.0429, 0.2224, 0.0339, 0.2224, 0.0429, 0.2243, 0.0339, 0.2243, 0.0429, 0.3105, 0.6911, 0.323, 0.6381, 0.3348, 0.6394, 0.2961, 0.6906, 0.3112, 0.6364, 0.323, 0.6381, 0.2932, 0.6765, 0.3274, 0.6462, 0.334, 0.6562, 0.6448, 0.606, 0.596, 0.6075, 0.596, 0.606, 0.596, 0.6075, 0.6448, 0.606, 0.6936, 0.6075, 0.6936, 0.6075, 0.6448, 0.606, 0.6936, 0.606, 0.2932, 0.6765, 0.2862, 0.6639, 0.3274, 0.6462, 0.3119, 0.6514, 0.3048, 0.6389, 0.3452, 0.6161, 0.1654, 0.1148, 0.0679, 0.1163, 0.0679, 0.1148, 0.0679, 0.1163, 0.1654, 0.1148, 0.1654, 0.1163, 0.541, 0.1136, 0.5378, 0.1108, 0.5408, 0.1106, 0.5378, 0.1108, 0.541, 0.1136, 0.538, 0.1138, 0.4287, 0.7638, 0.4255, 0.761, 0.4285, 0.7608, 0.4255, 0.761, 0.4287, 0.7638, 0.4257, 0.764, 0.4715, 0.7705, 0.4687, 0.7733, 0.4687, 0.7703, 0.4687, 0.7733, 0.4715, 0.7705, 0.4712, 0.7735, 0.3893, 0.7829, 0.3866, 0.7859, 0.3866, 0.7829, 0.3866, 0.7859, 0.3893, 0.7829, 0.3893, 0.7859, 0.9152, 0.6415, 0.918, 0.6443, 0.9152, 0.6443, 0.918, 0.6443, 0.9152, 0.6415, 0.918, 0.6415, 0.4396, 0.6869, 0.4301, 0.6436, 0.4421, 0.6436, 0.4253, 0.6878, 0.4301, 0.6436, 0.4396, 0.6869, 0.3966, 0.6894, 0.3944, 0.6431, 0.4063, 0.6433, 0.3823, 0.6901, 0.3944, 0.6431, 0.3966, 0.6894, 0.7382, 0.849, 0.2634, 0.8812, 0.263, 0.8414, 0.2634, 0.8812, 0.7382, 0.849, 0.7367, 0.8628, 0.2634, 0.8812, 0.7367, 0.8628, 0.5712, 0.8785])
me_mesh_006.use_remesh_preserve_volume = False
me_mesh_006.use_remesh_preserve_attributes = False
me_mesh_006.use_mirror_vertex_groups = False
me_mesh_006.update()
me_mesh_005 = bpy.data.meshes.new('Mesh.005')
me_mesh_005.from_pydata([(12.7, -0.1515, 2.566), (12.62, -0.1515, 2.433), (13.04, -0.1515, 1.932), (8.996, -0.1515, 2.35), (12.8, -0.1515, 2.087), (8.888, -0.1515, 2.848), (8.849, -0.1515, 2.221), (9.017, -0.1515, 2.699), (13.57, -0.3861, 2.589), (13.56, -0.3861, 2.502), (8.828, -0.3861, 2.852), (8.835, -0.3861, 2.94), (12.71, 2.696, 2.653), (12.71, 2.696, 2.609), (8.891, 2.696, 2.892), (8.894, 2.696, 2.935), (5.411, 2.647, 2.131), (5.411, -0.0941, 2.131), (5.405, -0.0941, 2.394), (5.405, 2.647, 2.394), (14.53, -0.4288, 1.283), (13.66, 2.973, 1.281), (13.66, -0.4288, 1.281), (14.53, 2.973, 1.283), (14.09, 1.12, 3.641), (13.98, 1.405, 3.662), (13.98, 1.12, 3.662), (14.09, 1.405, 3.641)], [], [(4, 0, 2), (1, 0, 4), (7, 0, 1), (5, 0, 7), (2, 6, 4), (3, 4, 6), (5, 3, 6), (7, 3, 5), (8, 10, 9), (10, 8, 11), (12, 14, 13), (14, 12, 15), (16, 18, 17), (18, 16, 19), (20, 21, 22), (21, 20, 23), (24, 25, 26), (25, 24, 27)])
_uv = me_mesh_005.uv_layers.new(name='UVTex')
_uv.uv.foreach_set('vector', [0.4235, 0.0519, 0.4201, 0.0683, 0.4317, 0.0466, 0.4171, 0.0638, 0.4201, 0.0683, 0.4235, 0.0519, 0.2938, 0.0729, 0.4201, 0.0683, 0.4171, 0.0638, 0.2894, 0.078, 0.4201, 0.0683, 0.2938, 0.0729, 0.4317, 0.0466, 0.2881, 0.0565, 0.4235, 0.0519, 0.2931, 0.0609, 0.4235, 0.0519, 0.2881, 0.0565, 0.2894, 0.078, 0.2931, 0.0609, 0.2881, 0.0565, 0.2938, 0.0729, 0.2931, 0.0609, 0.2894, 0.078, 0.7032, 0.1016, 0.5408, 0.1106, 0.703, 0.0986, 0.5408, 0.1106, 0.7032, 0.1016, 0.541, 0.1136, 0.4877, 0.9096, 0.3569, 0.9177, 0.4876, 0.9081, 0.3569, 0.9177, 0.4877, 0.9096, 0.357, 0.9192, 0.6331, 0.9614, 0.2493, 0.9969, 0.2493, 0.9614, 0.2493, 0.9969, 0.6331, 0.9614, 0.6331, 0.9969, 0.8902, 0.5575, 0.7737, 0.5278, 0.8902, 0.5278, 0.7737, 0.5278, 0.8902, 0.5575, 0.7737, 0.5575, 0.0, 0.0, 0.0, 0.0, 0.0, 0.0, 0.0, 0.0, 0.0, 0.0, 0.0, 0.0])
me_mesh_005.use_remesh_preserve_volume = False
me_mesh_005.use_remesh_preserve_attributes = False
me_mesh_005.use_mirror_vertex_groups = False
me_mesh_005.update()
me_mesh_004 = bpy.data.meshes.new('Mesh.004')
me_mesh_004.from_pydata([(13.66, -0.4288, 0.5715), (14.53, -0.4288, 1.283), (14.53, -0.4288, 0.5736), (13.66, -0.4288, 0.6315), (13.66, -0.4288, 1.281), (5.044, -0.4288, 0.6315), (5.044, -0.4288, 1.812), (1.446, 0.5043, 2.038), (2.117, 0.5692, 0.5715), (1.812, 0.3002, 2.013), (12.7, -0.1515, 2.566), (12.62, -0.1515, 2.433), (9.017, -0.1515, 2.699), (8.849, -0.1515, 2.221), (13.04, -0.1515, 1.932), (12.8, -0.1515, 2.087), (8.996, -0.1515, 2.35), (8.888, -0.1515, 2.848)], [], [(0, 3, 2), (1, 2, 3), (5, 1, 3), (4, 1, 5), (4, 5, 6), (7, 8, 9), (10, 15, 14), (15, 10, 11), (11, 10, 12), (12, 10, 17), (15, 13, 14), (13, 15, 16), (13, 16, 17), (17, 16, 12)])
me_mesh_004.polygons.foreach_set('use_smooth', [0, 0, 0, 0, 0, 1, 0, 0, 0, 0, 0, 0, 0, 0])
_uv = me_mesh_004.uv_layers.new(name='UVTex')
_uv.uv.foreach_set('vector', [0.3306, 1.0, 0.3306, 1.002, 0.3524, 1.0, 0.3523, 1.018, 0.3524, 1.0, 0.3306, 1.002, 0.1152, 1.002, 0.3523, 1.018, 0.3306, 1.002, 0.3306, 1.018, 0.3523, 1.018, 0.1152, 1.002, 0.3306, 1.018, 0.1152, 1.002, 0.1152, 1.031, 0.3248, 0.6913, 0.3467, 0.6406, 0.3392, 0.6913, 0.6772, 0.1975, 0.6806, 0.1811, 0.6888, 0.1758, 0.6806, 0.1811, 0.6772, 0.1975, 0.6742, 0.193, 0.6742, 0.193, 0.6772, 0.1975, 0.551, 0.2021, 0.551, 0.2021, 0.6772, 0.1975, 0.5465, 0.2072, 0.6806, 0.1811, 0.5452, 0.1857, 0.6888, 0.1758, 0.5452, 0.1857, 0.6806, 0.1811, 0.5502, 0.1901, 0.5452, 0.1857, 0.5502, 0.1901, 0.5465, 0.2072, 0.5465, 0.2072, 0.5502, 0.1901, 0.551, 0.2021])
me_mesh_004.use_remesh_preserve_volume = False
me_mesh_004.use_remesh_preserve_attributes = False
me_mesh_004.use_mirror_vertex_groups = False
me_mesh_004.update()
me_mesh_003 = bpy.data.meshes.new('Mesh.003')
me_mesh_003.from_pydata([(13.66, 2.973, 0.5715), (14.53, 2.973, 0.5736), (13.66, -0.4288, 0.5715), (12.7, 2.696, 2.566), (8.888, 2.696, 2.848), (12.71, 2.696, 2.609), (8.891, 2.696, 2.892), (2.574, 2.557, 1.962), (2.972, 2.691, 1.937), (3.019, 2.47, 0.5715), (14.53, -0.4288, 0.5736), (13.66, -0.4288, 0.6315), (14.53, -0.4288, 1.283), (5.044, -0.4288, 0.6315), (13.66, -0.4288, 1.281), (5.044, -0.4288, 1.812)], [], [(0, 2, 1), (10, 1, 2), (5, 4, 3), (4, 5, 6), (7, 8, 9), (10, 11, 2), (11, 10, 12), (11, 12, 13), (13, 12, 14), (15, 13, 14)])
me_mesh_003.polygons.foreach_set('use_smooth', [0, 0, 0, 0, 1, 0, 0, 0, 0, 0])
_uv = me_mesh_003.uv_layers.new(name='UVTex')
_uv.uv.foreach_set('vector', [0.2336, 0.0758, 0.1171, 0.0758, 0.2336, 0.1056, 0.1171, 0.1056, 0.2336, 0.1056, 0.1171, 0.0758, 0.4202, 0.0698, 0.2894, 0.078, 0.4201, 0.0683, 0.2894, 0.078, 0.4202, 0.0698, 0.2895, 0.0795, 0.3192, 0.6639, 0.3119, 0.6514, 0.3519, 0.626, 0.4673, 0.651, 0.456, 0.6526, 0.456, 0.6511, 0.456, 0.6526, 0.4673, 0.651, 0.4673, 0.668, 0.456, 0.6526, 0.4673, 0.668, 0.3048, 0.6557, 0.3048, 0.6557, 0.4673, 0.668, 0.456, 0.6685, 0.3048, 0.6939, 0.3048, 0.6557, 0.456, 0.6685])
me_mesh_003.use_remesh_preserve_volume = False
me_mesh_003.use_remesh_preserve_attributes = False
me_mesh_003.use_mirror_vertex_groups = False
me_mesh_003.update()
me_mesh_002 = bpy.data.meshes.new('Mesh.002')
me_mesh_002.from_pydata([(8.888, 1.272, 2.848), (8.885, 2.647, 2.799), (8.849, 1.272, 2.221), (8.885, 1.321, 2.799), (8.852, 1.321, 2.27), (8.852, 2.647, 2.27), (8.849, 2.647, 2.221), (8.888, 2.696, 2.848), (8.849, 2.696, 2.221), (5.044, 2.973, 1.812), (0.4375, 1.25, 2.112), (5.044, 1.257, 1.812), (14.53, 2.973, 0.5736), (13.66, 2.973, 0.5715), (13.66, -0.4288, 0.5715), (14.53, -0.4288, 0.5736)], [], [(3, 0, 2), (7, 0, 3), (1, 7, 3), (5, 7, 1), (6, 4, 2), (3, 2, 4), (5, 4, 6), (8, 5, 6), (7, 5, 8), (9, 10, 11), (12, 14, 13), (14, 12, 15)])
_uv = me_mesh_002.uv_layers.new(name='UVTex')
_uv.uv.foreach_set('vector', [0.6489, 0.6573, 0.6506, 0.6589, 0.6506, 0.6374, 0.6018, 0.6589, 0.6506, 0.6589, 0.6489, 0.6573, 0.6035, 0.6573, 0.6018, 0.6589, 0.6489, 0.6573, 0.6035, 0.6391, 0.6018, 0.6589, 0.6035, 0.6573, 0.6035, 0.6374, 0.6489, 0.6391, 0.6506, 0.6374, 0.6489, 0.6573, 0.6506, 0.6374, 0.6489, 0.6391, 0.6035, 0.6391, 0.6489, 0.6391, 0.6035, 0.6374, 0.6018, 0.6374, 0.6035, 0.6391, 0.6035, 0.6374, 0.6018, 0.6589, 0.6035, 0.6391, 0.6018, 0.6374, 0.0639, 0.0063, 0.222, 0.0653, 0.0639, 0.0651, 0.8935, 0.5911, 0.777, 0.5614, 0.8935, 0.5614, 0.777, 0.5614, 0.8935, 0.5911, 0.777, 0.5911])
me_mesh_002.use_remesh_preserve_volume = False
me_mesh_002.use_remesh_preserve_attributes = False
me_mesh_002.use_mirror_vertex_groups = False
me_mesh_002.update()
me_mesh_001 = bpy.data.meshes.new('Mesh.001')
me_mesh_001.from_pydata([(14.53, -0.4288, 0.5736), (14.53, 2.973, 0.5736), (14.53, 2.973, 1.283), (14.53, -0.4288, 1.283), (1.812, 0.3002, 2.013), (2.117, 0.5692, 0.5715), (2.186, 2.397, 1.988), (2.574, 2.557, 1.962), (2.706, 2.313, 0.5715), (1.094, 0.7313, 2.063), (1.839, 0.7793, 0.5715), (1.446, 0.5043, 2.038), (3.792, -0.3508, 1.886), (4.01, -0.2859, 0.5715), (4.207, -0.4034, 1.861), (4.205, 2.94, 1.861), (4.349, 2.892, 0.5715), (4.007, 2.818, 0.5715), (1.443, 2.006, 2.038), (2.114, 1.941, 0.5715), (1.837, 1.728, 0.5715), (2.408, 0.3773, 0.5715), (2.189, 0.1199, 1.988), (8.888, 1.272, 2.848), (8.888, 2.696, 2.848), (8.885, 1.321, 2.799), (8.885, 2.647, 2.799), (8.852, 1.321, 2.27), (8.849, 1.272, 2.221), (8.849, 2.647, 2.221), (8.849, 2.696, 2.221), (8.852, 2.647, 2.27)], [], [(0, 3, 1), (2, 1, 3), (4, 5, 21), (6, 7, 8), (9, 10, 11), (12, 13, 14), (15, 16, 17), (18, 19, 20), (4, 21, 22), (23, 25, 28), (25, 23, 24), (25, 24, 26), (26, 24, 31), (28, 27, 29), (27, 28, 25), (29, 27, 31), (29, 31, 30), (30, 31, 24)])
me_mesh_001.polygons.foreach_set('use_smooth', [0, 0, 1, 1, 1, 1, 1, 1, 1, 0, 0, 0, 0, 0, 0, 0, 0, 0])
_uv = me_mesh_001.uv_layers.new(name='UVTex')
_uv.uv.foreach_set('vector', [0.046, 0.0236, 0.046, 0.0479, 0.1625, 0.0236, 0.1625, 0.0479, 0.1625, 0.0236, 0.046, 0.0479, 0.3392, 0.6913, 0.3467, 0.6406, 0.3586, 0.6415, 0.3265, 0.6763, 0.3192, 0.6639, 0.3588, 0.6358, 0.3105, 0.6911, 0.3348, 0.6394, 0.3248, 0.6913, 0.411, 0.6886, 0.4182, 0.6435, 0.4253, 0.6878, 0.2862, 0.6639, 0.3209, 0.6361, 0.3274, 0.6462, 0.3042, 0.7001, 0.3354, 0.6545, 0.3428, 0.664, 0.3392, 0.6913, 0.3586, 0.6415, 0.3536, 0.6911, 0.6155, 0.5588, 0.6138, 0.5571, 0.6155, 0.5373, 0.6138, 0.5571, 0.6155, 0.5588, 0.5668, 0.5588, 0.6138, 0.5571, 0.5668, 0.5588, 0.5684, 0.5571, 0.5684, 0.5571, 0.5668, 0.5588, 0.5684, 0.5389, 0.6155, 0.5373, 0.6138, 0.5389, 0.5684, 0.5373, 0.6138, 0.5389, 0.6155, 0.5373, 0.6138, 0.5571, 0.5684, 0.5373, 0.6138, 0.5389, 0.5684, 0.5389, 0.5684, 0.5373, 0.5684, 0.5389, 0.5668, 0.5373, 0.5668, 0.5373, 0.5684, 0.5389, 0.5668, 0.5588])
me_mesh_001.use_remesh_preserve_volume = False
me_mesh_001.use_remesh_preserve_attributes = False
me_mesh_001.use_mirror_vertex_groups = False
me_mesh_001.update()
me_mesh = bpy.data.meshes.new('Mesh')
me_mesh.from_pydata([(1.092, 1.776, 2.063), (1.443, 2.006, 2.038), (1.837, 1.728, 0.5715), (5.044, 2.973, 0.5715), (4.695, 2.944, 0.5715), (5.044, 2.973, 1.812), (5.044, 2.973, 0.6315), (14.53, 2.973, 0.5736), (14.53, -0.4288, 1.283), (14.53, -0.4288, 0.5736), (14.53, 2.973, 1.283)], [], [(0, 1, 2), (5, 3, 4), (3, 5, 6), (7, 8, 9), (8, 7, 10)])
me_mesh.polygons.foreach_set('use_smooth', [1, 1, 1, 0, 0])
_uv = me_mesh.uv_layers.new(name='UVTex')
_uv.uv.foreach_set('vector', [0.2652, 0.6662, 0.2573, 0.6542, 0.2959, 0.618, 0.2722, 0.6387, 0.3081, 0.6159, 0.3145, 0.626, 0.3081, 0.6159, 0.2722, 0.6387, 0.3063, 0.617, 0.8169, 0.4034, 0.7004, 0.4277, 0.7004, 0.4034, 0.7004, 0.4277, 0.8169, 0.4034, 0.8169, 0.4277])
me_mesh.use_remesh_preserve_volume = False
me_mesh.use_remesh_preserve_attributes = False
me_mesh.use_mirror_vertex_groups = False
me_mesh.update()

# ---- objects
ob_mesh_019 = bpy.data.objects.new('Mesh.019', me_mesh_019)
ob_mesh_018 = bpy.data.objects.new('Mesh.018', me_mesh_018)
ob_mesh_017 = bpy.data.objects.new('Mesh.017', me_mesh_017)
ob_mesh_016 = bpy.data.objects.new('Mesh.016', me_mesh_016)
ob_mesh_015 = bpy.data.objects.new('Mesh.015', me_mesh_015)
ob_mesh_014 = bpy.data.objects.new('Mesh.014', me_mesh_014)
ob_mesh_013 = bpy.data.objects.new('Mesh.013', me_mesh_013)
ob_mesh_012 = bpy.data.objects.new('Mesh.012', me_mesh_012)
ob_mesh_011 = bpy.data.objects.new('Mesh.011', me_mesh_011)
ob_mesh_010 = bpy.data.objects.new('Mesh.010', me_mesh_010)
ob_mesh_009 = bpy.data.objects.new('Mesh.009', me_mesh_009)
ob_mesh_008 = bpy.data.objects.new('Mesh.008', me_mesh_008)
ob_mesh_007 = bpy.data.objects.new('Mesh.007', me_mesh_007)
ob_mesh_006 = bpy.data.objects.new('Mesh.006', me_mesh_006)
ob_mesh_005 = bpy.data.objects.new('Mesh.005', me_mesh_005)
ob_mesh_004 = bpy.data.objects.new('Mesh.004', me_mesh_004)
ob_mesh_003 = bpy.data.objects.new('Mesh.003', me_mesh_003)
ob_mesh_002 = bpy.data.objects.new('Mesh.002', me_mesh_002)
ob_mesh_001 = bpy.data.objects.new('Mesh.001', me_mesh_001)
ob_mesh = bpy.data.objects.new('Mesh', me_mesh)

# ---- transforms, parenting, visibility, modifiers, constraints
ob_mesh_019.location = (-1.25, 0.4375, 0.0)
ob_mesh_019.rotation_euler = (0.0, -0.0, -1.571)
ob_mesh_019.lock_rotations_4d = False
ob_mesh_019.empty_display_type = 'ARROWS'
ob_mesh_019.color = (0.0, 0.0, 0.0, 1.0)
ob_mesh_019.lineart.crease_threshold = 0.0
ob_mesh_018.location = (-1.25, 0.4375, 0.0)
ob_mesh_018.rotation_euler = (0.0, -0.0, -1.571)
ob_mesh_018.lock_rotations_4d = False
ob_mesh_018.empty_display_type = 'ARROWS'
ob_mesh_018.color = (0.0, 0.0, 0.0, 1.0)
ob_mesh_018.lineart.crease_threshold = 0.0
ob_mesh_017.location = (-1.25, 0.4375, 0.0)
ob_mesh_017.rotation_euler = (0.0, -0.0, -1.571)
ob_mesh_017.lock_rotations_4d = False
ob_mesh_017.empty_display_type = 'ARROWS'
ob_mesh_017.color = (0.0, 0.0, 0.0, 1.0)
ob_mesh_017.lineart.crease_threshold = 0.0
ob_mesh_016.location = (-1.25, 0.4375, 0.0)
ob_mesh_016.rotation_euler = (0.0, -0.0, -1.571)
ob_mesh_016.lock_rotations_4d = False
ob_mesh_016.empty_display_type = 'ARROWS'
ob_mesh_016.color = (0.0, 0.0, 0.0, 1.0)
ob_mesh_016.lineart.crease_threshold = 0.0
ob_mesh_015.location = (-1.25, 0.4375, 0.0)
ob_mesh_015.rotation_euler = (0.0, -0.0, -1.571)
ob_mesh_015.lock_rotations_4d = False
ob_mesh_015.empty_display_type = 'ARROWS'
ob_mesh_015.color = (0.0, 0.0, 0.0, 1.0)
ob_mesh_015.lineart.crease_threshold = 0.0
ob_mesh_014.location = (-1.25, 0.4375, 0.0)
ob_mesh_014.rotation_euler = (0.0, -0.0, -1.571)
ob_mesh_014.lock_rotations_4d = False
ob_mesh_014.empty_display_type = 'ARROWS'
ob_mesh_014.color = (0.0, 0.0, 0.0, 1.0)
ob_mesh_014.lineart.crease_threshold = 0.0
ob_mesh_013.location = (-1.25, 0.4375, 0.0)
ob_mesh_013.rotation_euler = (0.0, -0.0, -1.571)
ob_mesh_013.lock_rotations_4d = False
ob_mesh_013.empty_display_type = 'ARROWS'
ob_mesh_013.color = (0.0, 0.0, 0.0, 1.0)
ob_mesh_013.lineart.crease_threshold = 0.0
ob_mesh_012.location = (-1.25, 0.4375, 0.0)
ob_mesh_012.rotation_euler = (0.0, -0.0, -1.571)
ob_mesh_012.lock_rotations_4d = False
ob_mesh_012.empty_display_type = 'ARROWS'
ob_mesh_012.color = (0.0, 0.0, 0.0, 1.0)
ob_mesh_012.lineart.crease_threshold = 0.0
ob_mesh_011.location = (-1.25, 0.4375, 0.0)
ob_mesh_011.rotation_euler = (0.0, -0.0, -1.571)
ob_mesh_011.lock_rotations_4d = False
ob_mesh_011.empty_display_type = 'ARROWS'
ob_mesh_011.color = (0.0, 0.0, 0.0, 1.0)
ob_mesh_011.lineart.crease_threshold = 0.0
ob_mesh_010.location = (-1.25, 0.4375, 0.0)
ob_mesh_010.rotation_euler = (0.0, -0.0, -1.571)
ob_mesh_010.lock_rotations_4d = False
ob_mesh_010.empty_display_type = 'ARROWS'
ob_mesh_010.color = (0.0, 0.0, 0.0, 1.0)
ob_mesh_010.lineart.crease_threshold = 0.0
ob_mesh_009.location = (-1.25, 0.4375, 0.0)
ob_mesh_009.rotation_euler = (0.0, -0.0, -1.571)
ob_mesh_009.lock_rotations_4d = False
ob_mesh_009.empty_display_type = 'ARROWS'
ob_mesh_009.color = (0.0, 0.0, 0.0, 1.0)
ob_mesh_009.lineart.crease_threshold = 0.0
ob_mesh_008.location = (-1.25, 0.4375, 0.0)
ob_mesh_008.rotation_euler = (0.0, -0.0, -1.571)
ob_mesh_008.lock_rotations_4d = False
ob_mesh_008.empty_display_type = 'ARROWS'
ob_mesh_008.color = (0.0, 0.0, 0.0, 1.0)
ob_mesh_008.lineart.crease_threshold = 0.0
ob_mesh_007.location = (-1.25, 0.4375, 0.0)
ob_mesh_007.rotation_euler = (0.0, -0.0, -1.571)
ob_mesh_007.lock_rotations_4d = False
ob_mesh_007.empty_display_type = 'ARROWS'
ob_mesh_007.color = (0.0, 0.0, 0.0, 1.0)
ob_mesh_007.lineart.crease_threshold = 0.0
ob_mesh_006.location = (-1.25, 0.4375, 0.0)
ob_mesh_006.rotation_euler = (0.0, -0.0, -1.571)
ob_mesh_006.lock_rotations_4d = False
ob_mesh_006.empty_display_type = 'ARROWS'
ob_mesh_006.color = (0.0, 0.0, 0.0, 1.0)
ob_mesh_006.lineart.crease_threshold = 0.0
ob_mesh_005.location = (-1.25, 0.4375, 0.0)
ob_mesh_005.rotation_euler = (0.0, -0.0, -1.571)
ob_mesh_005.lock_rotations_4d = False
ob_mesh_005.empty_display_type = 'ARROWS'
ob_mesh_005.color = (0.0, 0.0, 0.0, 1.0)
ob_mesh_005.lineart.crease_threshold = 0.0
ob_mesh_004.location = (-1.25, 0.4375, 0.0)
ob_mesh_004.rotation_euler = (0.0, -0.0, -1.571)
ob_mesh_004.lock_rotations_4d = False
ob_mesh_004.empty_display_type = 'ARROWS'
ob_mesh_004.color = (0.0, 0.0, 0.0, 1.0)
ob_mesh_004.lineart.crease_threshold = 0.0
ob_mesh_003.location = (-1.25, 0.4375, 0.0)
ob_mesh_003.rotation_euler = (0.0, -0.0, -1.571)
ob_mesh_003.lock_rotations_4d = False
ob_mesh_003.empty_display_type = 'ARROWS'
ob_mesh_003.color = (0.0, 0.0, 0.0, 1.0)
ob_mesh_003.lineart.crease_threshold = 0.0
ob_mesh_002.location = (-1.25, 0.4375, 0.0)
ob_mesh_002.rotation_euler = (0.0, -0.0, -1.571)
ob_mesh_002.lock_rotations_4d = False
ob_mesh_002.empty_display_type = 'ARROWS'
ob_mesh_002.color = (0.0, 0.0, 0.0, 1.0)
ob_mesh_002.lineart.crease_threshold = 0.0
ob_mesh_001.location = (-1.25, 0.4375, 0.0)
ob_mesh_001.rotation_euler = (0.0, -0.0, -1.571)
ob_mesh_001.lock_rotations_4d = False
ob_mesh_001.empty_display_type = 'ARROWS'
ob_mesh_001.color = (0.0, 0.0, 0.0, 1.0)
ob_mesh_001.lineart.crease_threshold = 0.0
ob_mesh.location = (-1.25, 0.4375, 0.0)
ob_mesh.rotation_euler = (0.0, -0.0, -1.571)
ob_mesh.lock_rotations_4d = False
ob_mesh.empty_display_type = 'ARROWS'
ob_mesh.color = (0.0, 0.0, 0.0, 1.0)
ob_mesh.lineart.crease_threshold = 0.0

# ---- collection membership
col_collection_1.objects.link(ob_mesh_019)
col_collection_1.objects.link(ob_mesh_018)
col_collection_1.objects.link(ob_mesh_017)
col_collection_1.objects.link(ob_mesh_016)
col_collection_1.objects.link(ob_mesh_015)
col_collection_1.objects.link(ob_mesh_014)
col_collection_1.objects.link(ob_mesh_013)
col_collection_1.objects.link(ob_mesh_012)
col_collection_1.objects.link(ob_mesh_011)
col_collection_1.objects.link(ob_mesh_010)
col_collection_1.objects.link(ob_mesh_009)
col_collection_1.objects.link(ob_mesh_008)
col_collection_1.objects.link(ob_mesh_007)
col_collection_1.objects.link(ob_mesh_006)
col_collection_1.objects.link(ob_mesh_005)
col_collection_1.objects.link(ob_mesh_004)
col_collection_1.objects.link(ob_mesh_003)
col_collection_1.objects.link(ob_mesh_002)
col_collection_1.objects.link(ob_mesh_001)
col_collection_1.objects.link(ob_mesh)

# ---- scene / render settings (as saved in the file)
scene.frame_start = 1; scene.frame_end = 250; scene.frame_set(1)
scene.render.engine = 'BLENDER_EEVEE_NEXT'
scene.render.image_settings.file_format = 'JPEG'
scene.render.image_settings.color_mode = 'RGB'
scene.render.image_settings.compression = 90
scene.render.resolution_x = 800
scene.render.resolution_y = 600
scene.render.pixel_aspect_x = 100.0
scene.render.pixel_aspect_y = 100.0
scene.render.fps = 25
scene.render.dither_intensity = 0.0
scene.render.use_compositing = False
scene.render.use_sequencer = False
scene.render.bake_margin = 2
scene.render.bake_bias = 0.0
scene.render.use_stamp_time = False
scene.render.use_stamp_date = False
scene.render.use_stamp_frame = False
scene.render.use_stamp_camera = False
scene.render.use_stamp_scene = False
scene.render.use_stamp_filename = False
scene.render.use_stamp_render_time = False
scene.render.stamp_font_size = 0
scene.cycles.use_denoising = False
scene.cycles.samples = 10
scene.cycles.sampling_pattern = 'TABULATED_SOBOL'
scene.cycles.light_sampling_threshold = 0.0
scene.cycles.use_adaptive_sampling = False
scene.cycles.use_light_tree = False
scene.cycles.blur_glossy = 0.0
scene.cycles.volume_bounces = 1
scene.cycles.pixel_filter_type = 'GAUSSIAN'
scene.cycles.sample_clamp_indirect = 0.0
scene.view_settings.view_transform = 'Raw'
bpy.context.view_layer.update()

# ---- added for rendering (the .blend has no active camera): camera
cam_auto = bpy.data.cameras.new('AutoCamera')
cam_auto.lens = 50.0
cam_auto.sensor_width = 36.0
cam_auto.clip_end = 1000.0
ob_auto_camera = bpy.data.objects.new('AutoCamera', cam_auto)
scene.collection.objects.link(ob_auto_camera)
ob_auto_camera.location = (13.7542, -23.5259, 13.1025)
ob_auto_camera.rotation_euler = (1.09748, -7.21219e-08, 0.694738)
scene.camera = ob_auto_camera
bpy.context.view_layer.update()
